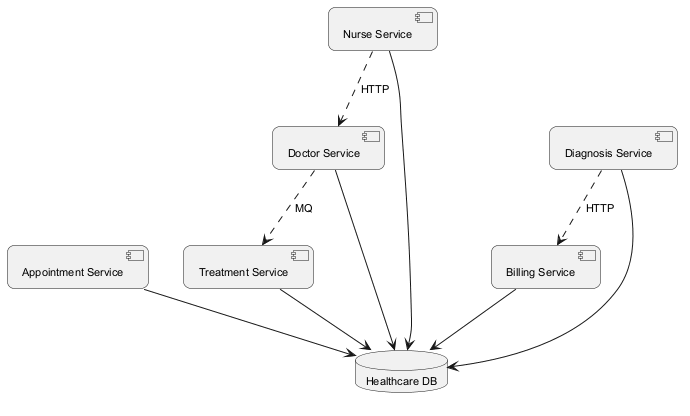

The diagram above was rendered by PlantUML. Its source (embedded in the PNG):
@startuml
skinparam backgroundColor #FFFFFF
skinparam roundCorner 15
skinparam defaultFontSize 11
component "Appointment Service" as C_AppointmentService
component "Nurse Service" as C_NurseService
component "Billing Service" as C_BillingService
component "Diagnosis Service" as C_DiagnosisService
component "Treatment Service" as C_TreatmentService
component "Doctor Service" as C_DoctorService
database "Healthcare DB" as DB_healthcare
C_AppointmentService --> DB_healthcare
C_NurseService --> DB_healthcare
C_BillingService --> DB_healthcare
C_DiagnosisService --> DB_healthcare
C_TreatmentService --> DB_healthcare
C_DoctorService --> DB_healthcare
C_DiagnosisService ..> C_BillingService : HTTP
C_DoctorService ..> C_TreatmentService : MQ
C_NurseService ..> C_DoctorService : HTTP
@enduml